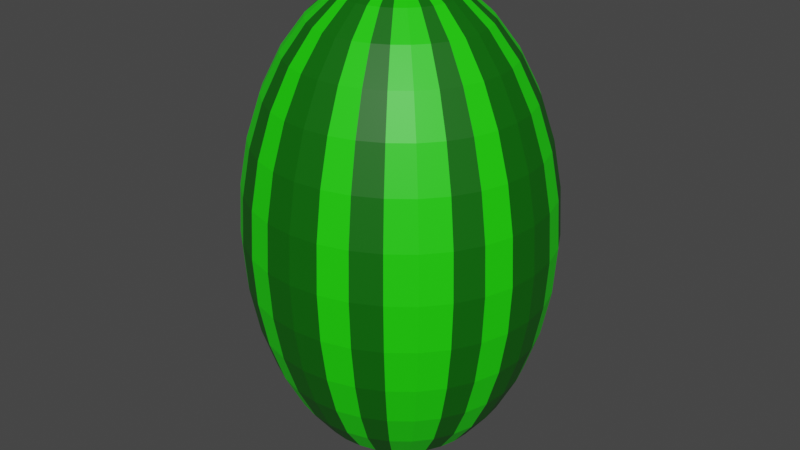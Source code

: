# Source: Watermelon.blend  (saved by Blender 3.6.11; exported with 4.5.12 LTS)
import bpy
from mathutils import Matrix  # noqa: F401  (used for matrix-valued properties, if any)

bpy.ops.wm.read_factory_settings(use_empty=True)
scene = bpy.context.scene
scene.name = 'Scene'

# ---- collections
col_collection = bpy.data.collections.new('Collection'); scene.collection.children.link(col_collection)

# ---- materials (node trees are filled in below, after node groups)
mat_watermelonlightgreen = bpy.data.materials.new('WatermelonLightGreen')
mat_watermelonlightgreen.use_transparent_shadow = False
mat_watermelondarkgreen = bpy.data.materials.new('WatermelonDarkGreen')
mat_watermelondarkgreen.use_transparent_shadow = False

# ---- material node trees
mat_watermelonlightgreen.use_nodes = True; mat_watermelonlightgreen.node_tree.nodes.clear()
_N = mat_watermelonlightgreen.node_tree.nodes; _L = mat_watermelonlightgreen.node_tree.links
n0 = _N.new('ShaderNodeBsdfPrincipled'); n0.name = 'Principled BSDF'; n0.location = (10, 300)
n0.distribution = 'GGX'
n0.subsurface_method = 'RANDOM_WALK_SKIN'
n0.inputs[0].default_value = (0.01297, 0.8, 0.0, 1.0)
n0.inputs[3].default_value = 1.45
n0.inputs[27].default_value = (0.0, 0.0, 0.0, 1.0)
n0.inputs[28].default_value = 1.0
n1 = _N.new('ShaderNodeOutputMaterial'); n1.name = 'Material Output'; n1.location = (300, 300)
_L.new(n0.outputs[0], n1.inputs[0])
n1.is_active_output = True
mat_watermelondarkgreen.use_nodes = True; mat_watermelondarkgreen.node_tree.nodes.clear()
_N = mat_watermelondarkgreen.node_tree.nodes; _L = mat_watermelondarkgreen.node_tree.links
n0 = _N.new('ShaderNodeBsdfPrincipled'); n0.name = 'Principled BSDF'; n0.location = (10, 300)
n0.distribution = 'GGX'
n0.subsurface_method = 'RANDOM_WALK_SKIN'
n0.inputs[0].default_value = (0.001455, 0.1282, 0.0, 1.0)
n0.inputs[3].default_value = 1.45
n0.inputs[27].default_value = (0.0, 0.0, 0.0, 1.0)
n0.inputs[28].default_value = 1.0
n1 = _N.new('ShaderNodeOutputMaterial'); n1.name = 'Material Output'; n1.location = (300, 300)
_L.new(n0.outputs[0], n1.inputs[0])
n1.is_active_output = True

# ---- world
world_world = bpy.data.worlds.new('World'); scene.world = world_world
world_world.use_nodes = True; world_world.node_tree.nodes.clear()
_N = world_world.node_tree.nodes; _L = world_world.node_tree.links
n0 = _N.new('ShaderNodeOutputWorld'); n0.name = 'World Output'; n0.location = (300, 300)
n1 = _N.new('ShaderNodeBackground'); n1.name = 'Background'; n1.location = (10, 300)
n1.inputs[0].default_value = (0.05088, 0.05088, 0.05088, 1.0)
_L.new(n1.outputs[0], n0.inputs[0])
n0.is_active_output = True
world_world.color = (0.05088, 0.05088, 0.05088)
world_world.use_sun_shadow = False
world_world.sun_shadow_jitter_overblur = 0.0

# ---- meshes
me_sphere = bpy.data.meshes.new('Sphere')
me_sphere.from_pydata([(0.9965, -4.768e-07, 12.16), (1.958, -4.768e-07, 11.46), (2.845, -9.537e-07, 10.31), (3.622, -7.153e-07, 8.766), (4.259, -1.192e-06, 6.885), (4.733, -7.153e-07, 4.74), (5.025, -1.192e-06, 2.412), (5.123, -7.153e-07, -0.009219), (0.9773, -0.2847, 12.16), (1.921, -0.5584, 11.46), (2.79, -0.8107, 10.31), (3.552, -1.032, 8.766), (4.177, -1.213, 6.885), (4.642, -1.348, 4.74), (4.928, -1.431, 2.412), (5.025, -1.459, -0.009219), (0.9204, -0.5584, 12.16), (1.809, -1.095, 11.46), (2.628, -1.59, 10.31), (3.346, -2.024, 8.766), (3.935, -2.38, 6.885), (4.373, -2.645, 4.74), (4.642, -2.807, 2.412), (4.733, -2.862, -0.009219), (0.828, -0.8107, 12.16), (1.628, -1.59, 11.46), (2.365, -2.309, 10.31), (3.011, -2.938, 8.766), (3.541, -3.455, 6.885), (3.935, -3.839, 4.74), (4.177, -4.076, 2.412), (4.259, -4.156, -0.009219), (0.7036, -1.032, 12.16), (1.384, -2.024, 11.46), (2.01, -2.938, 10.31), (2.56, -3.74, 8.766), (3.011, -4.398, 6.885), (3.346, -4.887, 4.74), (3.552, -5.188, 2.412), (3.622, -5.289, -0.009219), (0.552, -1.213, 12.16), (1.086, -2.38, 11.46), (1.579, -3.455, 10.31), (2.01, -4.398, 8.766), (2.365, -5.171, 6.885), (2.628, -5.746, 4.74), (2.79, -6.1, 2.412), (2.845, -6.219, -0.009219), (0.3791, -1.348, 12.16), (0.7471, -2.645, 11.46), (1.086, -3.839, 10.31), (1.384, -4.887, 8.766), (1.628, -5.746, 6.885), (1.809, -6.385, 4.74), (1.921, -6.778, 2.412), (1.958, -6.911, -0.009219), (0.1914, -1.431, 12.16), (0.3791, -2.807, 11.46), (0.552, -4.076, 10.31), (0.7036, -5.188, 8.766), (0.828, -6.1, 6.885), (0.9204, -6.778, 4.74), (0.9773, -7.195, 2.412), (0.9965, -7.336, -0.009219), (-0.003705, -1.459, 12.16), (-0.003705, -2.862, 11.46), (-0.003705, -4.156, 10.31), (-0.003705, -5.289, 8.766), (-0.003705, -6.219, 6.885), (-0.003705, -6.911, 4.74), (-0.003706, -7.336, 2.412), (-0.003705, -7.48, -0.009219), (-0.003705, -4.768e-07, 12.4)], [], [(7, 6, 14, 15), (0, 72, 8), (1, 0, 8, 9), (2, 1, 9, 10), (3, 2, 10, 11), (4, 3, 11, 12), (5, 4, 12, 13), (6, 5, 13, 14), (11, 10, 18, 19), (12, 11, 19, 20), (13, 12, 20, 21), (14, 13, 21, 22), (15, 14, 22, 23), (8, 72, 16), (9, 8, 16, 17), (10, 9, 17, 18), (23, 22, 30, 31), (16, 72, 24), (17, 16, 24, 25), (18, 17, 25, 26), (19, 18, 26, 27), (20, 19, 27, 28), (21, 20, 28, 29), (22, 21, 29, 30), (28, 27, 35, 36), (29, 28, 36, 37), (30, 29, 37, 38), (31, 30, 38, 39), (24, 72, 32), (25, 24, 32, 33), (26, 25, 33, 34), (27, 26, 34, 35), (32, 72, 40), (33, 32, 40, 41), (34, 33, 41, 42), (35, 34, 42, 43), (36, 35, 43, 44), (37, 36, 44, 45), (38, 37, 45, 46), (39, 38, 46, 47), (44, 43, 51, 52), (45, 44, 52, 53), (46, 45, 53, 54), (47, 46, 54, 55), (40, 72, 48), (41, 40, 48, 49), (42, 41, 49, 50), (43, 42, 50, 51), (49, 48, 56, 57), (50, 49, 57, 58), (51, 50, 58, 59), (52, 51, 59, 60), (53, 52, 60, 61), (54, 53, 61, 62), (55, 54, 62, 63), (48, 72, 56), (61, 60, 68, 69), (62, 61, 69, 70), (63, 62, 70, 71), (56, 72, 64), (57, 56, 64, 65), (58, 57, 65, 66), (59, 58, 66, 67), (60, 59, 67, 68)])
me_sphere.polygons.foreach_set('material_index', [1, 1, 1, 1, 1, 1, 1, 1, 0, 0, 0, 0, 0, 0, 0, 0, 1, 1, 1, 1, 1, 1, 1, 1, 0, 0, 0, 0, 0, 0, 0, 0, 0, 0, 0, 0, 0, 0, 0, 0, 1, 1, 1, 1, 1, 1, 1, 1, 0, 0, 0, 0, 0, 0, 0, 0, 1, 1, 1, 1, 1, 1, 1, 1])
_uv = me_sphere.uv_layers.new(name='UVMap')
_uv.uv.foreach_set('vector', [0.5, 0.5, 0.5, 0.5625, 0.4688, 0.5625, 0.4688, 0.5, 0.5, 0.9375, 0.4844, 1.0, 0.4688, 0.9375, 0.5, 0.875, 0.5, 0.9375, 0.4688, 0.9375, 0.4688, 0.875, 0.5, 0.8125, 0.5, 0.875, 0.4688, 0.875, 0.4688, 0.8125, 0.5, 0.75, 0.5, 0.8125, 0.4688, 0.8125, 0.4688, 0.75, 0.5, 0.6875, 0.5, 0.75, 0.4688, 0.75, 0.4688, 0.6875, 0.5, 0.625, 0.5, 0.6875, 0.4688, 0.6875, 0.4688, 0.625, 0.5, 0.5625, 0.5, 0.625, 0.4688, 0.625, 0.4688, 0.5625, 0.4688, 0.75, 0.4688, 0.8125, 0.4375, 0.8125, 0.4375, 0.75, 0.4688, 0.6875, 0.4688, 0.75, 0.4375, 0.75, 0.4375, 0.6875, 0.4688, 0.625, 0.4688, 0.6875, 0.4375, 0.6875, 0.4375, 0.625, 0.4688, 0.5625, 0.4688, 0.625, 0.4375, 0.625, 0.4375, 0.5625, 0.4688, 0.5, 0.4688, 0.5625, 0.4375, 0.5625, 0.4375, 0.5, 0.4688, 0.9375, 0.4531, 1.0, 0.4375, 0.9375, 0.4688, 0.875, 0.4688, 0.9375, 0.4375, 0.9375, 0.4375, 0.875, 0.4688, 0.8125, 0.4688, 0.875, 0.4375, 0.875, 0.4375, 0.8125, 0.4375, 0.5, 0.4375, 0.5625, 0.4062, 0.5625, 0.4062, 0.5, 0.4375, 0.9375, 0.4219, 1.0, 0.4062, 0.9375, 0.4375, 0.875, 0.4375, 0.9375, 0.4062, 0.9375, 0.4062, 0.875, 0.4375, 0.8125, 0.4375, 0.875, 0.4062, 0.875, 0.4062, 0.8125, 0.4375, 0.75, 0.4375, 0.8125, 0.4062, 0.8125, 0.4062, 0.75, 0.4375, 0.6875, 0.4375, 0.75, 0.4062, 0.75, 0.4062, 0.6875, 0.4375, 0.625, 0.4375, 0.6875, 0.4062, 0.6875, 0.4062, 0.625, 0.4375, 0.5625, 0.4375, 0.625, 0.4062, 0.625, 0.4062, 0.5625, 0.4062, 0.6875, 0.4062, 0.75, 0.375, 0.75, 0.375, 0.6875, 0.4062, 0.625, 0.4062, 0.6875, 0.375, 0.6875, 0.375, 0.625, 0.4062, 0.5625, 0.4062, 0.625, 0.375, 0.625, 0.375, 0.5625, 0.4062, 0.5, 0.4062, 0.5625, 0.375, 0.5625, 0.375, 0.5, 0.4062, 0.9375, 0.3906, 1.0, 0.375, 0.9375, 0.4062, 0.875, 0.4062, 0.9375, 0.375, 0.9375, 0.375, 0.875, 0.4062, 0.8125, 0.4062, 0.875, 0.375, 0.875, 0.375, 0.8125, 0.4062, 0.75, 0.4062, 0.8125, 0.375, 0.8125, 0.375, 0.75, 0.375, 0.9375, 0.3594, 1.0, 0.3438, 0.9375, 0.375, 0.875, 0.375, 0.9375, 0.3438, 0.9375, 0.3438, 0.875, 0.375, 0.8125, 0.375, 0.875, 0.3438, 0.875, 0.3438, 0.8125, 0.375, 0.75, 0.375, 0.8125, 0.3438, 0.8125, 0.3438, 0.75, 0.375, 0.6875, 0.375, 0.75, 0.3438, 0.75, 0.3438, 0.6875, 0.375, 0.625, 0.375, 0.6875, 0.3438, 0.6875, 0.3438, 0.625, 0.375, 0.5625, 0.375, 0.625, 0.3438, 0.625, 0.3437, 0.5625, 0.375, 0.5, 0.375, 0.5625, 0.3437, 0.5625, 0.3438, 0.5, 0.3438, 0.6875, 0.3438, 0.75, 0.3125, 0.75, 0.3125, 0.6875, 0.3438, 0.625, 0.3438, 0.6875, 0.3125, 0.6875, 0.3125, 0.625, 0.3437, 0.5625, 0.3438, 0.625, 0.3125, 0.625, 0.3125, 0.5625, 0.3438, 0.5, 0.3437, 0.5625, 0.3125, 0.5625, 0.3125, 0.5, 0.3438, 0.9375, 0.3281, 1.0, 0.3125, 0.9375, 0.3438, 0.875, 0.3438, 0.9375, 0.3125, 0.9375, 0.3125, 0.875, 0.3438, 0.8125, 0.3438, 0.875, 0.3125, 0.875, 0.3125, 0.8125, 0.3438, 0.75, 0.3438, 0.8125, 0.3125, 0.8125, 0.3125, 0.75, 0.3125, 0.875, 0.3125, 0.9375, 0.2812, 0.9375, 0.2812, 0.875, 0.3125, 0.8125, 0.3125, 0.875, 0.2812, 0.875, 0.2812, 0.8125, 0.3125, 0.75, 0.3125, 0.8125, 0.2812, 0.8125, 0.2812, 0.75, 0.3125, 0.6875, 0.3125, 0.75, 0.2812, 0.75, 0.2812, 0.6875, 0.3125, 0.625, 0.3125, 0.6875, 0.2812, 0.6875, 0.2812, 0.625, 0.3125, 0.5625, 0.3125, 0.625, 0.2812, 0.625, 0.2812, 0.5625, 0.3125, 0.5, 0.3125, 0.5625, 0.2812, 0.5625, 0.2812, 0.5, 0.3125, 0.9375, 0.2969, 1.0, 0.2812, 0.9375, 0.2812, 0.625, 0.2812, 0.6875, 0.25, 0.6875, 0.25, 0.625, 0.2812, 0.5625, 0.2812, 0.625, 0.25, 0.625, 0.25, 0.5625, 0.2812, 0.5, 0.2812, 0.5625, 0.25, 0.5625, 0.25, 0.5, 0.2812, 0.9375, 0.2656, 1.0, 0.25, 0.9375, 0.2812, 0.875, 0.2812, 0.9375, 0.25, 0.9375, 0.25, 0.875, 0.2812, 0.8125, 0.2812, 0.875, 0.25, 0.875, 0.25, 0.8125, 0.2812, 0.75, 0.2812, 0.8125, 0.25, 0.8125, 0.25, 0.75, 0.2812, 0.6875, 0.2812, 0.75, 0.25, 0.75, 0.25, 0.6875])
me_sphere.materials.append(mat_watermelonlightgreen)
me_sphere.materials.append(mat_watermelondarkgreen)
me_sphere.update()

# ---- objects
ob_watermelon = bpy.data.objects.new('Watermelon', me_sphere)

# ---- transforms, parenting, visibility, modifiers, constraints
ob_watermelon.location = (0.0, 0.0, 0.0)
ob_watermelon.scale = (1.501, 1.0, 1.0)
_m = ob_watermelon.modifiers.new('Mirror', 'MIRROR')
_m.use_axis = (True, True, True)

# ---- collection membership
col_collection.objects.link(ob_watermelon)

# ---- scene / render settings (as saved in the file)
scene.frame_start = 1; scene.frame_end = 250; scene.frame_set(1)
scene.render.engine = 'BLENDER_EEVEE_NEXT'
scene.cycles.sampling_pattern = 'TABULATED_SOBOL'
scene.view_settings.view_transform = 'Filmic'
bpy.context.view_layer.update()

# ---- added for rendering (the .blend has no active camera and no usable light): camera, sun
cam_auto = bpy.data.cameras.new('AutoCamera')
cam_auto.lens = 50.0
cam_auto.sensor_width = 36.0
cam_auto.clip_end = 1000.0
ob_auto_camera = bpy.data.objects.new('AutoCamera', cam_auto)
scene.collection.objects.link(ob_auto_camera)
ob_auto_camera.location = (30.3419, -36.4103, 24.2735)
ob_auto_camera.rotation_euler = (1.09748, -7.21219e-08, 0.694738)
scene.camera = ob_auto_camera
light_auto_sun = bpy.data.lights.new('AutoSun', 'SUN')
light_auto_sun.energy = 3.0
light_auto_sun.angle = 0.0523599
ob_auto_sun = bpy.data.objects.new('AutoSun', light_auto_sun)
scene.collection.objects.link(ob_auto_sun)
ob_auto_sun.rotation_euler = (0.872665, 0.174533, 0.523599)
bpy.context.view_layer.update()
